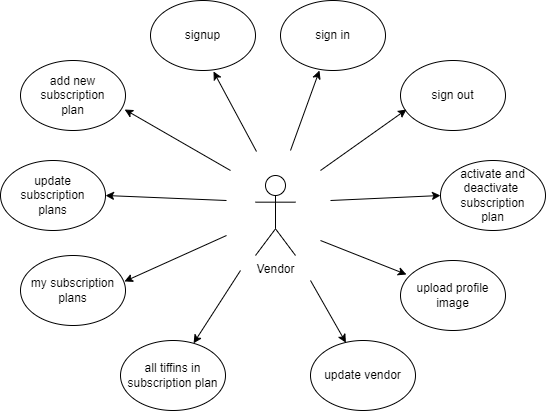

The diagram above was exported from draw.io. Its source (the exported page's mxGraphModel, read from the mxfile embedded in the PNG):
<mxGraphModel dx="880" dy="452" grid="1" gridSize="10" guides="1" tooltips="1" connect="1" arrows="1" fold="1" page="1" pageScale="1" pageWidth="827" pageHeight="1169" math="0" shadow="0">
  <root>
    <mxCell id="0" />
    <mxCell id="1" parent="0" />
    <mxCell id="YSKhi6uoukKYEXDVFA09-1" value="Vendor" style="shape=umlActor;verticalLabelPosition=bottom;verticalAlign=top;html=1;outlineConnect=0;" vertex="1" parent="1">
      <mxGeometry x="375" y="585" width="40" height="80" as="geometry" />
    </mxCell>
    <mxCell id="YSKhi6uoukKYEXDVFA09-2" value="add new subscription&lt;br&gt;plan" style="ellipse;whiteSpace=wrap;html=1;" vertex="1" parent="1">
      <mxGeometry x="140" y="470" width="105" height="70" as="geometry" />
    </mxCell>
    <mxCell id="YSKhi6uoukKYEXDVFA09-3" value="" style="endArrow=classic;html=1;rounded=0;entryX=0.992;entryY=0.7;entryDx=0;entryDy=0;entryPerimeter=0;" edge="1" parent="1" target="YSKhi6uoukKYEXDVFA09-2">
      <mxGeometry width="50" height="50" relative="1" as="geometry">
        <mxPoint x="350" y="580" as="sourcePoint" />
        <mxPoint x="440" y="650" as="targetPoint" />
      </mxGeometry>
    </mxCell>
    <mxCell id="YSKhi6uoukKYEXDVFA09-5" value="signup" style="ellipse;whiteSpace=wrap;html=1;" vertex="1" parent="1">
      <mxGeometry x="270" y="410" width="105" height="70" as="geometry" />
    </mxCell>
    <mxCell id="YSKhi6uoukKYEXDVFA09-6" value="sign in" style="ellipse;whiteSpace=wrap;html=1;" vertex="1" parent="1">
      <mxGeometry x="400" y="410" width="105" height="70" as="geometry" />
    </mxCell>
    <mxCell id="YSKhi6uoukKYEXDVFA09-7" value="sign out" style="ellipse;whiteSpace=wrap;html=1;" vertex="1" parent="1">
      <mxGeometry x="520" y="470" width="105" height="70" as="geometry" />
    </mxCell>
    <mxCell id="YSKhi6uoukKYEXDVFA09-8" value="" style="endArrow=classic;html=1;rounded=0;entryX=0.6;entryY=1.014;entryDx=0;entryDy=0;entryPerimeter=0;" edge="1" parent="1" target="YSKhi6uoukKYEXDVFA09-5">
      <mxGeometry width="50" height="50" relative="1" as="geometry">
        <mxPoint x="376" y="561" as="sourcePoint" />
        <mxPoint x="270" y="500" as="targetPoint" />
      </mxGeometry>
    </mxCell>
    <mxCell id="YSKhi6uoukKYEXDVFA09-9" value="" style="endArrow=classic;html=1;rounded=0;entryX=0.371;entryY=1;entryDx=0;entryDy=0;entryPerimeter=0;" edge="1" parent="1" target="YSKhi6uoukKYEXDVFA09-6">
      <mxGeometry width="50" height="50" relative="1" as="geometry">
        <mxPoint x="410" y="560" as="sourcePoint" />
        <mxPoint x="431" y="480" as="targetPoint" />
      </mxGeometry>
    </mxCell>
    <mxCell id="YSKhi6uoukKYEXDVFA09-10" value="" style="endArrow=classic;html=1;rounded=0;entryX=0.057;entryY=0.7;entryDx=0;entryDy=0;entryPerimeter=0;" edge="1" parent="1" target="YSKhi6uoukKYEXDVFA09-7">
      <mxGeometry width="50" height="50" relative="1" as="geometry">
        <mxPoint x="440" y="580" as="sourcePoint" />
        <mxPoint x="505" y="520" as="targetPoint" />
      </mxGeometry>
    </mxCell>
    <mxCell id="YSKhi6uoukKYEXDVFA09-11" value="update subscription&lt;br&gt;plans" style="ellipse;whiteSpace=wrap;html=1;" vertex="1" parent="1">
      <mxGeometry x="120" y="570" width="105" height="70" as="geometry" />
    </mxCell>
    <mxCell id="YSKhi6uoukKYEXDVFA09-12" value="" style="endArrow=classic;html=1;rounded=0;entryX=1;entryY=0.5;entryDx=0;entryDy=0;" edge="1" parent="1" target="YSKhi6uoukKYEXDVFA09-11">
      <mxGeometry width="50" height="50" relative="1" as="geometry">
        <mxPoint x="346" y="610" as="sourcePoint" />
        <mxPoint x="240" y="554" as="targetPoint" />
      </mxGeometry>
    </mxCell>
    <mxCell id="YSKhi6uoukKYEXDVFA09-13" value="activate and&lt;br&gt;deactivate&amp;nbsp;&lt;br&gt;subscription&lt;br&gt;plan" style="ellipse;whiteSpace=wrap;html=1;" vertex="1" parent="1">
      <mxGeometry x="560" y="570" width="105" height="70" as="geometry" />
    </mxCell>
    <mxCell id="YSKhi6uoukKYEXDVFA09-14" value="" style="endArrow=classic;html=1;rounded=0;entryX=0;entryY=0.5;entryDx=0;entryDy=0;" edge="1" parent="1" target="YSKhi6uoukKYEXDVFA09-13">
      <mxGeometry width="50" height="50" relative="1" as="geometry">
        <mxPoint x="450" y="610" as="sourcePoint" />
        <mxPoint x="530" y="600" as="targetPoint" />
      </mxGeometry>
    </mxCell>
    <mxCell id="YSKhi6uoukKYEXDVFA09-15" value="upload profile&lt;br&gt;image" style="ellipse;whiteSpace=wrap;html=1;" vertex="1" parent="1">
      <mxGeometry x="520" y="670" width="105" height="70" as="geometry" />
    </mxCell>
    <mxCell id="YSKhi6uoukKYEXDVFA09-16" value="my subscription&lt;br&gt;plans" style="ellipse;whiteSpace=wrap;html=1;" vertex="1" parent="1">
      <mxGeometry x="140" y="665" width="105" height="70" as="geometry" />
    </mxCell>
    <mxCell id="YSKhi6uoukKYEXDVFA09-17" value="" style="endArrow=classic;html=1;rounded=0;entryX=0.99;entryY=0.371;entryDx=0;entryDy=0;entryPerimeter=0;" edge="1" parent="1" target="YSKhi6uoukKYEXDVFA09-16">
      <mxGeometry width="50" height="50" relative="1" as="geometry">
        <mxPoint x="346" y="645" as="sourcePoint" />
        <mxPoint x="225" y="640" as="targetPoint" />
      </mxGeometry>
    </mxCell>
    <mxCell id="YSKhi6uoukKYEXDVFA09-18" value="" style="endArrow=classic;html=1;rounded=0;entryX=0.057;entryY=0.2;entryDx=0;entryDy=0;entryPerimeter=0;" edge="1" parent="1" target="YSKhi6uoukKYEXDVFA09-15">
      <mxGeometry width="50" height="50" relative="1" as="geometry">
        <mxPoint x="440" y="650" as="sourcePoint" />
        <mxPoint x="540" y="640" as="targetPoint" />
      </mxGeometry>
    </mxCell>
    <mxCell id="YSKhi6uoukKYEXDVFA09-19" value="all tiffins in subscription plan" style="ellipse;whiteSpace=wrap;html=1;" vertex="1" parent="1">
      <mxGeometry x="240" y="750" width="105" height="70" as="geometry" />
    </mxCell>
    <mxCell id="YSKhi6uoukKYEXDVFA09-20" value="" style="endArrow=classic;html=1;rounded=0;" edge="1" parent="1" target="YSKhi6uoukKYEXDVFA09-19">
      <mxGeometry width="50" height="50" relative="1" as="geometry">
        <mxPoint x="360" y="680" as="sourcePoint" />
        <mxPoint x="254" y="701" as="targetPoint" />
      </mxGeometry>
    </mxCell>
    <mxCell id="YSKhi6uoukKYEXDVFA09-21" value="update vendor" style="ellipse;whiteSpace=wrap;html=1;" vertex="1" parent="1">
      <mxGeometry x="430" y="750" width="105" height="70" as="geometry" />
    </mxCell>
    <mxCell id="YSKhi6uoukKYEXDVFA09-22" value="" style="endArrow=classic;html=1;rounded=0;entryX=0.337;entryY=0.031;entryDx=0;entryDy=0;entryPerimeter=0;" edge="1" parent="1" target="YSKhi6uoukKYEXDVFA09-21">
      <mxGeometry width="50" height="50" relative="1" as="geometry">
        <mxPoint x="430" y="690" as="sourcePoint" />
        <mxPoint x="505" y="717" as="targetPoint" />
      </mxGeometry>
    </mxCell>
  </root>
</mxGraphModel>